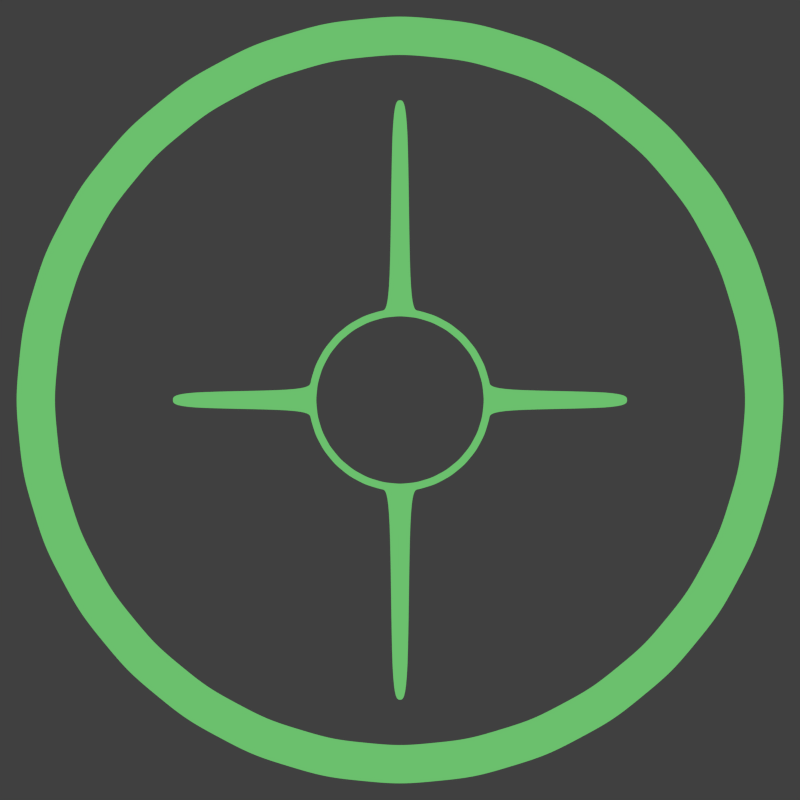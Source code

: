 # Source: UIparts.blend  (saved by Blender 2.74.0; exported with 4.5.12 LTS)
import bpy
from mathutils import Matrix  # noqa: F401  (used for matrix-valued properties, if any)

bpy.ops.wm.read_factory_settings(use_empty=True)
scene = bpy.context.scene
scene.name = 'Scene'

# ---- collections
col_collection_1 = bpy.data.collections.new('Collection 1'); scene.collection.children.link(col_collection_1)

# ---- materials (node trees are filled in below, after node groups)
mat_guicolor0 = bpy.data.materials.new('guicolor0')
mat_guicolor0.alpha_threshold = 0.0
mat_guicolor0.use_transparent_shadow = False
mat_guicolor0.diffuse_color = (0.2239, 0.8, 0.2319, 1.0)
mat_guicolor0.roughness = 0.5
mat_guicolor0.specular_intensity = 0.0

# ---- material node trees

# ---- world
world_world = bpy.data.worlds.new('World'); scene.world = world_world
world_world.color = (0.05088, 0.05088, 0.05088)
world_world.use_sun_shadow = False
world_world.sun_shadow_jitter_overblur = 0.0
world_world.cycles.sampling_method = 'MANUAL'
world_world.cycles.sample_map_resolution = 256

# ---- cameras
cam_camera = bpy.data.cameras.new('Camera')
cam_camera.clip_end = 100.0
cam_camera.lens = 35.0
cam_camera.sensor_width = 32.0
cam_camera.sensor_height = 18.0
cam_camera.ortho_scale = 7.314
cam_camera.dof.focus_distance = 0.0
cam_camera.dof.aperture_fstop = 128.0

# ---- meshes
me_circle = bpy.data.meshes.new('Circle')
me_circle.from_pydata([(0.0, 1.0, 0.0), (-0.1951, 0.9808, 0.0), (-0.3827, 0.9239, 0.0), (-0.5556, 0.8315, 0.0), (-0.7071, 0.7071, 0.0), (-0.8315, 0.5556, 0.0), (-0.9239, 0.3827, 0.0), (-0.9808, 0.1951, 0.0), (-1.0, 7.55e-08, 0.0), (-0.9808, -0.1951, 0.0), (-0.9239, -0.3827, 0.0), (-0.8315, -0.5556, 0.0), (-0.7071, -0.7071, 0.0), (-0.5556, -0.8315, 0.0), (-0.3827, -0.9239, 0.0), (-0.1951, -0.9808, 0.0), (3.258e-07, -1.0, 0.0), (0.1951, -0.9808, 0.0), (0.3827, -0.9239, 0.0), (0.5556, -0.8315, 0.0), (0.7071, -0.7071, 0.0), (0.8315, -0.5556, 0.0), (0.9239, -0.3827, 0.0), (0.9808, -0.1951, 0.0), (1.0, 9.656e-07, 0.0), (0.9808, 0.1951, 0.0), (0.9239, 0.3827, 0.0), (0.8315, 0.5556, 0.0), (0.7071, 0.7071, 0.0), (0.5556, 0.8315, 0.0), (0.3827, 0.9239, 0.0), (0.1951, 0.9808, 0.0), (-0.09755, 0.9904, 0.0), (-0.2889, 0.9523, 0.0), (-0.4691, 0.8777, 0.0), (-0.6313, 0.7693, 0.0), (-0.7693, 0.6313, 0.0), (-0.8777, 0.4691, 0.0), (-0.9523, 0.2889, 0.0), (-0.9904, 0.09755, 0.0), (-0.9904, -0.09755, 0.0), (-0.9523, -0.2889, 0.0), (-0.8777, -0.4691, 0.0), (-0.7693, -0.6313, 0.0), (-0.6313, -0.7693, 0.0), (-0.4691, -0.8777, 0.0), (-0.2889, -0.9523, 0.0), (-0.09754, -0.9904, 0.0), (0.09755, -0.9904, 0.0), (0.2889, -0.9523, 0.0), (0.4691, -0.8777, 0.0), (0.6313, -0.7693, 0.0), (0.7693, -0.6313, 0.0), (0.8777, -0.4691, 0.0), (0.9523, -0.2889, 0.0), (0.9904, -0.09754, 0.0), (0.9904, 0.09755, 0.0), (0.9523, 0.2889, 0.0), (0.8777, 0.4691, 0.0), (0.7693, 0.6313, 0.0), (0.6313, 0.7693, 0.0), (0.4691, 0.8777, 0.0), (0.2889, 0.9523, 0.0), (0.09754, 0.9904, 0.0), (-9.628e-09, 0.9, 0.0), (-0.1756, 0.8827, 0.0), (-0.3444, 0.8315, 0.0), (-0.5, 0.7483, 0.0), (-0.6364, 0.6364, 0.0), (-0.7483, 0.5, 0.0), (-0.8315, 0.3444, 0.0), (-0.8827, 0.1756, 0.0), (-0.9, 9.812e-08, 0.0), (-0.8827, -0.1756, 0.0), (-0.8315, -0.3444, 0.0), (-0.7483, -0.5, 0.0), (-0.6364, -0.6364, 0.0), (-0.5, -0.7483, 0.0), (-0.3444, -0.8315, 0.0), (-0.1756, -0.8827, 0.0), (2.836e-07, -0.9, 0.0), (0.1756, -0.8827, 0.0), (0.3444, -0.8315, 0.0), (0.5, -0.7483, 0.0), (0.6364, -0.6364, 0.0), (0.7483, -0.5, 0.0), (0.8315, -0.3444, 0.0), (0.8827, -0.1756, 0.0), (0.9, 8.992e-07, 0.0), (0.8827, 0.1756, 0.0), (0.8315, 0.3444, 0.0), (0.7483, 0.5, 0.0), (0.6364, 0.6364, 0.0), (0.5, 0.7483, 0.0), (0.3444, 0.8315, 0.0), (0.1756, 0.8827, 0.0), (-0.08779, 0.8914, 0.0), (-0.26, 0.8571, 0.0), (-0.4222, 0.7899, 0.0), (-0.5682, 0.6924, 0.0), (-0.6924, 0.5682, 0.0), (-0.7899, 0.4222, 0.0), (-0.8571, 0.26, 0.0), (-0.8914, 0.08779, 0.0), (-0.8914, -0.08779, 0.0), (-0.8571, -0.26, 0.0), (-0.7899, -0.4222, 0.0), (-0.6924, -0.5682, 0.0), (-0.5682, -0.6924, 0.0), (-0.4222, -0.7899, 0.0), (-0.26, -0.8571, 0.0), (-0.08779, -0.8914, 0.0), (0.08779, -0.8914, 0.0), (0.26, -0.8571, 0.0), (0.4222, -0.7899, 0.0), (0.5682, -0.6924, 0.0), (0.6924, -0.5682, 0.0), (0.7899, -0.4222, 0.0), (0.8571, -0.26, 0.0), (0.8914, -0.08779, 0.0), (0.8914, 0.08779, 0.0), (0.8571, 0.26, 0.0), (0.7899, 0.4222, 0.0), (0.6924, 0.5682, 0.0), (0.5682, 0.6924, 0.0), (0.4222, 0.7899, 0.0), (0.26, 0.8571, 0.0), (0.08779, 0.8914, 0.0), (-7.888e-08, 0.2377, 0.0), (-0.04637, 0.2331, 0.0), (-0.09095, 0.2196, 0.0), (-0.132, 0.1976, 0.0), (-0.1681, 0.1681, 0.0), (-0.1976, 0.132, 0.0), (-0.2196, 0.09095, 0.0), (-0.2331, 0.04637, 0.0), (-0.2377, 2.576e-07, 0.0), (-0.2331, -0.04637, 0.0), (-0.2196, -0.09095, 0.0), (-0.1976, -0.132, 0.0), (-0.1681, -0.1681, 0.0), (-0.132, -0.1976, 0.0), (-0.09095, -0.2196, 0.0), (-0.04637, -0.2331, 0.0), (-1.437e-09, -0.2377, 0.0), (0.04637, -0.2331, 0.0), (0.09095, -0.2196, 0.0), (0.132, -0.1976, 0.0), (0.1681, -0.1681, 0.0), (0.1976, -0.132, 0.0), (0.2196, -0.09095, 0.0), (0.2331, -0.04637, 0.0), (0.2377, 4.691e-07, 0.0), (0.2331, 0.04637, 0.0), (0.2196, 0.09095, 0.0), (0.1976, 0.132, 0.0), (0.1681, 0.1681, 0.0), (0.132, 0.1976, 0.0), (0.09095, 0.2196, 0.0), (0.04637, 0.2331, 0.0), (-0.02318, 0.2354, 0.0), (-0.06866, 0.2263, 0.0), (-0.1115, 0.2086, 0.0), (-0.15, 0.1828, 0.0), (-0.1828, 0.15, 0.0), (-0.2086, 0.1115, 0.0), (-0.2263, 0.06866, 0.0), (-0.2354, 0.02318, 0.0), (-0.2354, -0.02318, 0.0), (-0.2263, -0.06866, 0.0), (-0.2086, -0.1115, 0.0), (-0.1828, -0.15, 0.0), (-0.15, -0.1828, 0.0), (-0.1115, -0.2086, 0.0), (-0.06866, -0.2263, 0.0), (-0.02318, -0.2354, 0.0), (0.02318, -0.2354, 0.0), (0.06866, -0.2263, 0.0), (0.1115, -0.2086, 0.0), (0.15, -0.1828, 0.0), (0.1828, -0.15, 0.0), (0.2086, -0.1115, 0.0), (0.2263, -0.06866, 0.0), (0.2354, -0.02318, 0.0), (0.2354, 0.02318, 0.0), (0.2263, 0.06866, 0.0), (0.2086, 0.1115, 0.0), (0.1828, 0.15, 0.0), (0.15, 0.1828, 0.0), (0.1115, 0.2086, 0.0), (0.06866, 0.2263, 0.0), (0.02318, 0.2354, 0.0), (-7.924e-08, 0.2182, 0.0), (-0.04257, 0.214, 0.0), (-0.0835, 0.2016, 0.0), (-0.1212, 0.1814, 0.0), (-0.1543, 0.1543, 0.0), (-0.1814, 0.1212, 0.0), (-0.2016, 0.0835, 0.0), (-0.214, 0.04257, 0.0), (-0.2182, 2.626e-07, 0.0), (-0.214, -0.04257, 0.0), (-0.2016, -0.0835, 0.0), (-0.1814, -0.1212, 0.0), (-0.1543, -0.1543, 0.0), (-0.1212, -0.1814, 0.0), (-0.0835, -0.2016, 0.0), (-0.04257, -0.214, 0.0), (-8.147e-09, -0.2182, 0.0), (0.04257, -0.214, 0.0), (0.0835, -0.2016, 0.0), (0.1212, -0.1814, 0.0), (0.1543, -0.1543, 0.0), (0.1814, -0.1212, 0.0), (0.2016, -0.0835, 0.0), (0.214, -0.04257, 0.0), (0.2182, 4.568e-07, 0.0), (0.214, 0.04257, 0.0), (0.2016, 0.0835, 0.0), (0.1814, 0.1212, 0.0), (0.1543, 0.1543, 0.0), (0.1212, 0.1814, 0.0), (0.0835, 0.2016, 0.0), (0.04257, 0.214, 0.0), (-0.02128, 0.2161, 0.0), (-0.06303, 0.2078, 0.0), (-0.1024, 0.1915, 0.0), (-0.1377, 0.1678, 0.0), (-0.1678, 0.1377, 0.0), (-0.1915, 0.1024, 0.0), (-0.2078, 0.06303, 0.0), (-0.2161, 0.02128, 0.0), (-0.2161, -0.02128, 0.0), (-0.2078, -0.06303, 0.0), (-0.1915, -0.1024, 0.0), (-0.1678, -0.1377, 0.0), (-0.1377, -0.1678, 0.0), (-0.1024, -0.1915, 0.0), (-0.06303, -0.2078, 0.0), (-0.02128, -0.2161, 0.0), (0.02128, -0.2161, 0.0), (0.06303, -0.2078, 0.0), (0.1024, -0.1915, 0.0), (0.1377, -0.1678, 0.0), (0.1678, -0.1377, 0.0), (0.1915, -0.1024, 0.0), (0.2078, -0.06303, 0.0), (0.2161, -0.02128, 0.0), (0.2161, 0.02128, 0.0), (0.2078, 0.06303, 0.0), (0.1915, 0.1024, 0.0), (0.1678, 0.1377, 0.0), (0.1377, 0.1678, 0.0), (0.1024, 0.1915, 0.0), (0.06303, 0.2078, 0.0), (0.02128, 0.2161, 0.0), (-7.888e-08, 0.7793, 0.0), (-1.437e-09, -0.7793, 0.0), (-0.02318, 0.7793, 0.0), (-0.02318, -0.7793, 0.0), (0.02318, -0.7793, 0.0), (0.02318, 0.7793, 0.0), (-0.5904, 2.576e-07, 0.0), (0.5904, 4.691e-07, 0.0), (-0.5904, 0.02318, 0.0), (-0.5904, -0.02318, 0.0), (0.5904, -0.02318, 0.0), (0.5904, 0.02318, 0.0)], [], [(1, 32, 96, 65), (42, 10, 74, 106), (16, 47, 111, 80), (31, 62, 126, 95), (57, 25, 89, 121), (35, 3, 67, 99), (9, 40, 104, 73), (24, 55, 119, 88), (50, 18, 82, 114), (2, 33, 97, 66), (43, 11, 75, 107), (17, 48, 112, 81), (0, 63, 127, 64), (58, 26, 90, 122), (36, 4, 68, 100), (10, 41, 105, 74), (25, 56, 120, 89), (51, 19, 83, 115), (3, 34, 98, 67), (44, 12, 76, 108), (18, 49, 113, 82), (59, 27, 91, 123), (11, 42, 106, 75), (37, 5, 69, 101), (26, 57, 121, 90), (52, 20, 84, 116), (4, 35, 99, 68), (45, 13, 77, 109), (19, 50, 114, 83), (60, 28, 92, 124), (38, 6, 70, 102), (12, 43, 107, 76), (27, 58, 122, 91), (53, 21, 85, 117), (5, 36, 100, 69), (46, 14, 78, 110), (20, 51, 115, 84), (61, 29, 93, 125), (39, 7, 71, 103), (13, 44, 108, 77), (28, 59, 123, 92), (54, 22, 86, 118), (32, 0, 64, 96), (6, 37, 101, 70), (21, 52, 116, 85), (47, 15, 79, 111), (62, 30, 94, 126), (40, 8, 72, 104), (14, 45, 109, 78), (29, 60, 124, 93), (55, 23, 87, 119), (33, 1, 65, 97), (7, 38, 102, 71), (22, 53, 117, 86), (48, 16, 80, 112), (63, 31, 95, 127), (41, 9, 73, 105), (15, 46, 110, 79), (30, 61, 125, 94), (56, 24, 88, 120), (34, 2, 66, 98), (8, 39, 103, 72), (23, 54, 118, 87), (49, 17, 81, 113), (166, 134, 198, 230), (140, 171, 235, 204), (155, 186, 250, 219), (181, 149, 213, 245), (133, 164, 228, 197), (174, 142, 206, 238), (148, 179, 243, 212), (189, 157, 221, 253), (167, 135, 199, 231), (141, 172, 236, 205), (156, 187, 251, 220), (182, 150, 214, 246), (160, 128, 192, 224), (134, 165, 229, 198), (149, 180, 244, 213), (175, 143, 207, 239), (190, 158, 222, 254), (168, 136, 200, 232), (142, 173, 237, 206), (157, 188, 252, 221), (183, 151, 215, 247), (161, 129, 193, 225), (135, 166, 230, 199), (150, 181, 245, 214), (176, 144, 208, 240), (191, 159, 223, 255), (143, 174, 238, 207), (169, 137, 201, 233), (158, 189, 253, 222), (184, 152, 216, 248), (136, 167, 231, 200), (162, 130, 194, 226), (151, 182, 246, 215), (177, 145, 209, 241), (129, 160, 224, 193), (170, 138, 202, 234), (144, 175, 239, 208), (159, 190, 254, 223), (185, 153, 217, 249), (163, 131, 195, 227), (137, 168, 232, 201), (152, 183, 247, 216), (178, 146, 210, 242), (130, 161, 225, 194), (171, 139, 203, 235), (145, 176, 240, 209), (128, 191, 255, 192), (186, 154, 218, 250), (164, 132, 196, 228), (138, 169, 233, 202), (153, 184, 248, 217), (179, 147, 211, 243), (131, 162, 226, 195), (172, 140, 204, 236), (146, 177, 241, 210), (187, 155, 219, 251), (165, 133, 197, 229), (139, 170, 234, 203), (154, 185, 249, 218), (180, 148, 212, 244), (132, 163, 227, 196), (173, 141, 205, 237), (147, 178, 242, 211), (188, 156, 220, 252), (191, 128, 256, 261), (175, 144, 257, 259), (144, 176, 260, 257), (128, 160, 258, 256), (183, 152, 263, 266), (167, 136, 262, 264), (152, 184, 267, 263), (136, 168, 265, 262)])
me_circle.materials.append(mat_guicolor0)
me_circle.use_remesh_preserve_volume = False
me_circle.use_remesh_preserve_attributes = False
me_circle.use_mirror_vertex_groups = False
me_circle.update()

# ---- objects
ob_circle = bpy.data.objects.new('Circle', me_circle)
ob_camera = bpy.data.objects.new('Camera', cam_camera)

# ---- transforms, parenting, visibility, modifiers, constraints
ob_circle.location = (0.0, 0.0, 0.0)
ob_circle.lineart.crease_threshold = 0.0
_m = ob_circle.modifiers.new('Subsurf', 'SUBSURF')
_m.uv_smooth = 'PRESERVE_CORNERS'
_m.render_levels = 3
_m.show_only_control_edges = False
ob_camera.location = (0.0, 0.0, 2.275)
ob_camera.lock_rotations_4d = False
ob_camera.empty_display_type = 'ARROWS'
ob_camera.color = (0.0, 0.0, 0.0, 0.0)
ob_camera.display_type = 'WIRE'
ob_camera.lineart.crease_threshold = 0.0

# ---- collection membership
col_collection_1.objects.link(ob_circle)
col_collection_1.objects.link(ob_camera)

# ---- scene / render settings (as saved in the file)
scene.camera = ob_camera
scene.frame_start = 1; scene.frame_end = 250; scene.frame_set(1)
scene.render.engine = 'BLENDER_EEVEE_NEXT'
scene.render.resolution_x = 500
scene.render.resolution_y = 500
scene.render.resolution_percentage = 50
scene.render.dither_intensity = 0.0
scene.render.film_transparent = True
scene.cycles.use_denoising = False
scene.cycles.samples = 10
scene.cycles.sampling_pattern = 'TABULATED_SOBOL'
scene.cycles.light_sampling_threshold = 0.0
scene.cycles.use_adaptive_sampling = False
scene.cycles.use_light_tree = False
scene.cycles.blur_glossy = 0.0
scene.cycles.pixel_filter_type = 'GAUSSIAN'
scene.cycles.sample_clamp_indirect = 0.0
scene.view_settings.view_transform = 'Standard'
bpy.context.view_layer.update()

# ---- added for rendering (the .blend has no usable light): sun
light_auto_sun = bpy.data.lights.new('AutoSun', 'SUN')
light_auto_sun.energy = 3.0
light_auto_sun.angle = 0.0523599
ob_auto_sun = bpy.data.objects.new('AutoSun', light_auto_sun)
scene.collection.objects.link(ob_auto_sun)
ob_auto_sun.rotation_euler = (0.872665, 0.174533, 0.523599)
bpy.context.view_layer.update()
